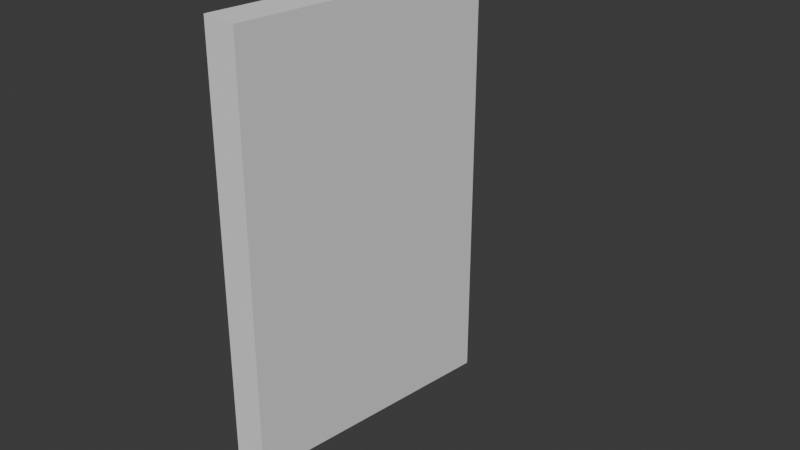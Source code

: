 # Source: Door_Interactable.blend  (saved by Blender 5.2.44; exported with 4.5.12 LTS)
import bpy
from mathutils import Matrix  # noqa: F401  (used for matrix-valued properties, if any)

bpy.ops.wm.read_factory_settings(use_empty=True)
scene = bpy.context.scene
scene.name = 'Scene'

# ---- collections
col_collection = bpy.data.collections.new('Collection'); scene.collection.children.link(col_collection)
col_door_interactable = bpy.data.collections.new('Door_Interactable'); scene.collection.children.link(col_door_interactable)

# ---- materials (node trees are filled in below, after node groups)
mat_material = bpy.data.materials.new('Material')
mat_material.alpha_threshold = 0.0
mat_material.use_backface_culling_lightprobe_volume = False
mat_material.roughness = 0.5
mat_material.line_color = (0.0, 0.0, 0.0, 1.0)
mat_material_001 = bpy.data.materials.new('Material.001')
mat_material_001.alpha_threshold = 0.0
mat_material_001.use_backface_culling_lightprobe_volume = False
mat_material_001.roughness = 0.5
mat_material_001.line_color = (0.0, 0.0, 0.0, 1.0)
mat_material_002 = bpy.data.materials.new('Material.002')
mat_material_002.alpha_threshold = 0.0
mat_material_002.use_backface_culling_lightprobe_volume = False
mat_material_002.roughness = 0.5
mat_material_002.line_color = (0.0, 0.0, 0.0, 1.0)

# ---- material node trees
mat_material.use_nodes = True; mat_material.node_tree.nodes.clear()
_N = mat_material.node_tree.nodes; _L = mat_material.node_tree.links
n0 = _N.new('ShaderNodeOutputMaterial'); n0.name = 'Material Output'; n0.location = (200, 100)
n1 = _N.new('ShaderNodeBsdfPrincipled'); n1.name = 'Principled BSDF'; n1.location = (-200, 100)
n1.inputs[10].default_value = 0.005
_L.new(n1.outputs[0], n0.inputs[0])
n0.is_active_output = True
mat_material_001.use_nodes = True; mat_material_001.node_tree.nodes.clear()
_N = mat_material_001.node_tree.nodes; _L = mat_material_001.node_tree.links
n0 = _N.new('ShaderNodeOutputMaterial'); n0.name = 'Material Output'; n0.location = (200, 100)
n1 = _N.new('ShaderNodeBsdfPrincipled'); n1.name = 'Principled BSDF'; n1.location = (-200, 100)
n1.inputs[10].default_value = 0.005
_L.new(n1.outputs[0], n0.inputs[0])
n0.is_active_output = True
mat_material_002.use_nodes = True; mat_material_002.node_tree.nodes.clear()
_N = mat_material_002.node_tree.nodes; _L = mat_material_002.node_tree.links
n0 = _N.new('ShaderNodeOutputMaterial'); n0.name = 'Material Output'; n0.location = (200, 100)
n1 = _N.new('ShaderNodeBsdfPrincipled'); n1.name = 'Principled BSDF'; n1.location = (-200, 100)
n1.inputs[10].default_value = 0.005
_L.new(n1.outputs[0], n0.inputs[0])
n0.is_active_output = True

# ---- world
world_world = bpy.data.worlds.new('World'); scene.world = world_world
world_world.use_nodes = True; world_world.node_tree.nodes.clear()
_N = world_world.node_tree.nodes; _L = world_world.node_tree.links
n0 = _N.new('ShaderNodeOutputWorld'); n0.name = 'World Output'; n0.location = (200, 100)
n1 = _N.new('ShaderNodeBackground'); n1.name = 'Background'; n1.location = (-200, 100)
n1.inputs[0].default_value = (0.05088, 0.05088, 0.05088, 1.0)
_L.new(n1.outputs[0], n0.inputs[0])
n0.is_active_output = True
world_world.color = (0.05088, 0.05088, 0.05088)
world_world.sun_shadow_jitter_overblur = 0.0

# ---- cameras
cam_camera = bpy.data.cameras.new('Camera')
cam_camera.clip_end = 100.0
cam_camera.ortho_scale = 7.314

# ---- meshes
me_cube_019 = bpy.data.meshes.new('Cube.019')
me_cube_019.from_pydata([(-0.15, -0.05, -0.05), (-1.699, -0.15, -1.685), (0.3011, -0.15, 1.915), (-1.431, -0.25, -1.56), (-2.099, -0.35, 2.515), (-0.499, -0.25, 1.358), (-1.414, -0.25, -0.03413), (-0.5211, -0.25, -1.54), (0.7011, -0.35, 2.115), (0.1011, -0.15, -0.3849), (0.15, 0.05, -0.05), (-0.5105, -0.25, -0.02714), (-0.7989, -0.15, 1.065), (-1.699, -0.35, 2.115), (-0.7989, -0.15, -1.685), (0.3011, -0.15, -1.885), (-0.7989, -0.15, -0.3849), (-1.406, -0.25, 1.351), (0.1011, -0.15, 1.065), (-0.15, -0.05, 0.05), (-1.499, -0.15, 1.065), (-0.5989, -0.15, 1.065), (-1.699, -0.15, -1.885), (0.7011, -0.35, -1.885), (0.15, 0.05, 0.05), (-1.699, -0.15, 1.915), (-0.499, -0.25, 1.822), (-0.5211, -0.25, -0.5293), (-1.431, -0.25, -0.5102), (-1.414, -0.25, 0.9144), (-0.7989, -0.15, 1.915), (-1.699, -0.35, -1.885), (-0.5989, -0.15, -0.3849), (-1.406, -0.25, 1.829), (-0.5105, -0.25, 0.9074), (0.7011, -0.35, 2.515), (-1.499, -0.15, -0.3849), (0.01278, -0.25, -0.02714), (-0.15, 0.05, -0.05), (0.25, 0.05, -0.05), (-0.5989, -0.15, -1.685), (-2.099, -0.35, 2.115), (-0.7989, -0.15, 1.265), (0.3011, -0.35, 2.115), (0.1011, -0.15, 1.265), (-0.7989, -0.15, -0.1849), (-0.8918, -0.25, 1.351), (0.3011, -0.15, -1.685), (0.3011, -0.15, 2.115), (0.001258, -0.25, 1.358), (-2.099, -0.35, 2.115), (0.02337, -0.25, -1.54), (-0.8663, -0.25, -1.56), (0.1011, -0.15, -0.1849), (-0.8833, -0.25, -0.03413), (-1.499, -0.15, -1.685), (-0.15, 0.05, 0.05), (0.25, 0.05, 0.05), (0.3011, -0.35, -1.885), (0.001258, -0.25, 1.822), (-0.8663, -0.25, -0.5102), (0.01278, -0.25, 0.9074), (0.02337, -0.25, -0.5293), (-1.499, -0.15, 1.265), (-0.5989, -0.15, 1.915), (-2.099, -0.35, -1.885), (0.7011, -0.35, 2.115), (-0.5989, -0.15, 1.265), (-0.8833, -0.25, 0.9144), (-1.699, -0.15, 2.115), (-1.499, -0.15, -0.1849), (-0.5989, -0.15, -0.1849), (-0.8918, -0.25, 1.829), (-1.499, -0.15, 1.915), (-1.699, -0.35, -1.685), (0.15, -0.05, -0.05), (0.7011, 0.05, 2.115), (0.3011, -0.35, -1.885), (-1.499, -0.35, -0.1849), (-0.5989, -0.35, -0.1849), (-0.5989, -0.35, 1.265), (-2.099, 0.05, 2.515), (-0.7989, -0.35, -1.685), (-0.5989, -0.35, -1.685), (0.1011, -0.35, -1.685), (-1.699, 0.05, 2.115), (0.1011, -0.35, 1.915), (-0.5989, -0.35, 1.065), (0.15, -0.05, 0.05), (-1.499, -0.35, 1.065), (-0.5989, -0.35, 1.915), (-0.7989, -0.35, 1.915), (-0.5989, -0.35, -0.3849), (-0.5989, -0.35, -0.3849), (-1.499, -0.35, -0.3849), (-1.699, 0.05, -1.885), (-1.499, -0.35, 1.065), (0.7011, 0.05, 2.515), (-1.699, -0.35, -1.885), (0.7011, 0.05, -1.885), (-1.699, -0.35, 1.915), (-1.699, -0.35, 1.915), (-1.499, -0.35, -0.3849), (0.15, 0.05, -0.05), (0.3011, 0.05, 2.115), (-0.5989, -0.35, -1.685), (-2.099, 0.05, 2.115), (0.3011, -0.35, 2.115), (0.3011, -0.35, -1.685), (-2.099, 0.05, 2.115), (0.1011, -0.35, -1.685), (0.15, 0.05, 0.05), (0.3011, 0.05, -1.885), (-1.699, -0.35, -1.685), (-1.499, -0.35, 1.265), (0.3011, -0.35, 1.915), (0.7011, 0.05, 2.115), (-2.099, 0.05, -1.885), (-0.7989, -0.35, -0.3849), (-0.5989, -0.35, -0.1849), (0.1011, -0.35, 1.915), (-1.499, -0.35, -0.1849), (-0.5989, -0.35, 1.265), (-0.5989, -0.35, 1.915), (-1.699, -0.35, 2.115), (-1.499, -0.25, -0.1849), (-1.499, -0.25, 1.265), (-0.5989, -0.25, 1.265), (-0.5989, -0.25, -0.1849), (-1.499, -0.25, -0.3849), (-0.5989, -0.25, 1.065), (-1.499, -0.25, 1.065), (-0.7989, -0.25, -0.3849), (-0.8663, -0.2079, -1.56), (0.01278, -0.2044, -0.02714), (0.02337, -0.2052, -1.54), (-0.8918, -0.2147, 1.351), (0.001258, -0.2101, 1.358), (-0.8833, -0.2078, -0.03413), (-1.406, -0.2147, 1.351), (-1.431, -0.2079, -1.56), (-0.5105, -0.2044, -0.02714), (-1.414, -0.2078, -0.03413), (-0.5211, -0.2052, -1.54), (-0.499, -0.2101, 1.358), (-0.499, -0.2101, 1.822), (-1.431, -0.2079, -0.5102), (-1.414, -0.2078, 0.9144), (-0.5105, -0.2044, 0.9074), (-1.406, -0.2147, 1.829), (-0.5211, -0.2052, -0.5293), (0.001258, -0.2101, 1.822), (-0.8833, -0.2078, 0.9144), (-0.8663, -0.2079, -0.5102), (0.02337, -0.2052, -0.5293), (-0.8918, -0.2147, 1.829), (0.01278, -0.2044, 0.9074), (0.01278, -0.2021, -0.02714), (-0.5105, -0.2021, -0.02714), (-0.5105, -0.2021, 0.9074), (0.01278, -0.2021, 0.9074), (-1.699, -0.35, -1.885), (-1.699, -0.35, -1.685), (-1.699, -0.35, -1.685), (-1.699, -0.35, -1.685), (-1.699, -0.35, 1.915), (-1.699, -0.35, 1.915), (-1.699, -0.35, 2.115), (-0.7989, -0.35, -1.685), (-0.7989, -0.35, -0.3849), (-0.7989, -0.35, -0.1849), (-0.7989, -0.35, -0.1849), (-0.7989, -0.35, 1.065), (-0.7989, -0.35, 1.065), (-0.7989, -0.35, 1.915), (-0.7989, -0.35, 1.265), (-0.7989, -0.35, 1.915), (-0.7989, -0.25, 1.065), (-0.7989, -0.25, 1.265), (-0.7989, -0.25, 1.265), (-0.7989, -0.25, 1.065), (-0.7989, -0.25, 1.915), (-0.7989, -0.25, -0.1849), (-0.7989, -0.25, -0.1849), (-0.7989, -0.15, -0.3849), (-0.7989, -0.15, 1.065), (-0.7989, -0.15, 1.265), (-0.7989, -0.15, 1.915), (-0.7989, -0.15, -1.685), (-0.7989, -0.15, -0.1849), (-0.5989, -0.35, -0.1849), (0.1011, -0.35, -0.1849), (0.1011, -0.15, -0.1849), (0.1011, -0.15, -0.1849), (0.1011, -0.35, -0.3849), (-0.5989, -0.35, -0.3849), (-0.5989, -0.35, -0.3849), (-0.5989, -0.25, -0.3849), (-0.5989, -0.25, -0.3849), (0.1011, -0.25, -0.3849), (0.1011, -0.15, -0.3849), (0.1011, -0.15, -0.3849), (0.1011, -0.25, -0.3849), (-0.7989, -0.15, -0.1849), (-0.7989, -0.15, -0.3849), (-1.699, -0.35, -1.685), (-1.499, -0.25, -1.685), (-1.499, -0.25, -1.685), (-1.499, -0.15, -1.685), (-0.7989, -0.25, -1.685), (0.1011, -0.15, -1.685), (-0.5989, -0.15, -1.685), (-0.7989, -0.25, -1.685), (-1.499, -0.35, -1.685), (-0.7989, -0.35, -1.685), (-0.5989, -0.35, -1.685), (-0.5989, -0.25, -1.685), (-0.5989, -0.25, -1.685), (0.1011, -0.25, -1.685), (0.3011, -0.15, -1.685), (0.1011, -0.25, -1.685), (-1.499, -0.35, 1.915), (-1.699, -0.35, 1.915), (-1.499, -0.25, 1.915), (-1.499, -0.25, 1.915), (-1.499, -0.35, 1.915), (-0.5989, -0.35, 1.915), (-0.7989, -0.25, 1.915), (-1.499, -0.15, 1.915), (-0.5989, -0.15, 1.915), (-0.5989, -0.25, 1.915), (-0.5989, -0.25, 1.915), (0.1011, -0.25, 1.915), (0.3011, -0.15, 1.915), (0.1011, -0.25, 1.915), (0.1011, -0.15, 1.915), (0.15, -0.15, 0.05), (0.15, -0.15, -0.05), (0.1011, -0.15, 1.065), (0.1011, -0.15, 1.265), (0.1011, -0.15, 1.065), (0.1011, -0.15, 1.265), (0.25, -0.15, 0.05), (0.25, -0.15, -0.05), (0.3011, -0.15, 0.1151), (0.1011, -0.35, -0.3849), (0.1011, -0.35, -0.1849), (0.1011, -0.35, 1.065), (0.1011, -0.35, 1.915), (0.1011, -0.35, 1.265), (0.1011, -0.35, 1.265), (0.1011, -0.25, 1.265), (0.1011, -0.25, 1.265), (0.1011, -0.25, 1.065), (0.1011, -0.25, 1.065), (0.1011, -0.35, 1.915), (0.1011, -0.35, -1.685), (0.1011, -0.35, -1.685), (0.1011, -0.25, -0.1849), (0.1011, -0.25, -0.1849), (-0.5989, -0.35, 1.265), (-1.499, -0.35, 1.065), (-1.499, -0.25, 1.065), (-1.499, -0.25, 1.065), (-0.7989, -0.15, 1.065), (-0.5989, -0.35, -0.1849), (-0.5989, -0.35, -0.3849), (-0.5989, -0.35, 1.265), (-1.699, -0.35, -1.685), (-1.499, -0.35, 1.065), (0.1011, -0.35, -1.685), (0.1011, -0.35, 1.915), (0.3011, -0.35, -1.685), (0.3011, -0.35, 1.915), (-0.5989, -0.35, 1.065), (-0.5989, -0.35, -0.3849), (-0.7989, -0.15, 1.265), (-1.699, -0.15, 1.915), (-1.699, -0.15, -1.685), (-1.499, -0.15, -1.685), (-1.499, -0.15, 1.915)], [], [(0, 19, 56, 38), (38, 56, 111, 103), (103, 111, 88, 75), (75, 88, 19, 0), (38, 103, 75, 0), (111, 56, 19, 88), (8, 76, 104, 43), (77, 58, 43, 104, 112, 15, 47, 219, 244, 233, 2, 48, 107, 273, 115, 108, 272), (112, 104, 76, 99), (99, 23, 58, 77, 15, 112), (23, 8, 43, 58), (99, 76, 8, 23), (13, 85, 109, 50), (65, 50, 109, 117), (117, 109, 85, 95), (95, 31, 65, 117), (167, 13, 50, 65, 31, 161, 162, 163, 164, 165, 166), (1, 278, 22, 161, 31, 95, 85, 13, 167, 69, 277, 25), (4, 81, 106, 41), (66, 41, 106, 116), (116, 106, 81, 97), (97, 35, 66, 116), (35, 4, 41, 66), (97, 81, 4, 35), (187, 229, 211, 188, 184, 204, 203, 189, 185, 264, 276, 186), (30, 64, 229, 187), (40, 14, 188, 211), (267, 260, 67, 21, 130, 128, 265, 190, 71, 32, 198, 216, 211, 229, 230, 127), (226, 174, 168, 215, 196, 266, 190, 265, 274, 260, 267), (226, 123, 91, 174), (168, 82, 105, 215), (181, 187, 186, 178, 179), (189, 170, 169, 184, 188, 168, 174, 176, 175, 172, 173, 171, 182, 183, 177, 180, 185), (9, 32, 71, 53), (192, 53, 71, 190, 119, 191, 193), (119, 92, 245, 191), (93, 195, 275), (195, 194, 245, 92, 93, 275), (201, 202, 199, 197, 198, 32, 9, 200), (200, 9, 53, 192), (266, 92, 119, 190), (92, 266, 196, 93), (16, 36, 70, 45), (203, 45, 70, 121, 170, 189), (170, 121, 94, 169), (169, 94, 36, 16, 204, 184), (204, 16, 45, 203), (121, 70, 36, 94), (14, 40, 211, 47, 15, 22, 278, 279, 208, 188), (205, 113, 168, 188, 208, 207, 206, 212, 209, 214, 213), (219, 47, 211, 216, 217, 218, 220, 210), (105, 82, 168, 113, 98, 77, 272, 270, 257), (22, 15, 77, 98, 161), (74, 162, 161, 98, 113, 205, 268), (205, 164, 163, 268), (162, 74, 268, 163), (69, 48, 2, 229, 64, 30, 187, 228, 280, 277), (124, 107, 48, 69, 167), (273, 107, 124, 100, 174, 91, 123, 255, 271), (176, 174, 100, 222, 221, 228, 187, 181, 227, 223, 224, 225), (234, 232, 231, 230, 229, 2, 233, 235), (222, 100, 124, 167, 166, 101), (101, 166, 165, 222), (25, 73, 55, 1), (55, 73, 280, 228, 221, 102, 129, 207, 208, 279), (213, 102, 221, 222, 205), (165, 164, 205, 222), (278, 1, 55, 279), (280, 73, 25, 277), (201, 200, 192, 237, 243, 242, 244, 219, 210), (236, 237, 192, 193, 240, 238, 239, 241, 235, 233, 244, 242), (108, 115, 86, 84), (84, 86, 248, 250, 251, 252, 234, 235, 241, 249, 247, 246, 258, 259, 253, 254, 240, 193, 191, 245, 194, 256), (220, 202, 201, 210), (108, 84, 256, 110, 270, 272), (257, 270, 110, 256), (248, 86, 115, 273, 271, 120), (248, 120, 271, 255), (18, 21, 67, 44), (239, 44, 67, 260, 122, 249, 241), (249, 122, 87, 247), (130, 21, 18, 238, 240, 254), (238, 18, 44, 239), (274, 87, 122, 260), (12, 20, 63, 42), (276, 42, 63, 126, 178, 186), (175, 114, 96, 172), (261, 173, 172, 96, 89, 269), (89, 261, 269), (20, 12, 264, 185, 180, 262, 263), (264, 12, 42, 276), (114, 126, 63, 20, 263, 131, 96), (96, 131, 263, 89), (61, 37, 134, 156), (247, 87, 79, 246), (265, 79, 87, 274), (79, 265, 128, 258, 246), (258, 128, 11, 37, 259), (130, 34, 11, 128), (253, 61, 34, 130, 254), (259, 37, 61, 253), (148, 156, 160, 159), (11, 34, 148, 141), (34, 61, 156, 148), (37, 11, 141, 134), (158, 159, 160, 157), (134, 141, 158, 157), (156, 134, 157, 160), (141, 148, 159, 158), (68, 54, 138, 152), (89, 78, 171, 173, 261), (125, 78, 89, 263), (78, 125, 182, 171), (125, 6, 54, 183, 182), (262, 29, 6, 125, 263), (180, 177, 68, 29, 262), (183, 54, 68, 177), (142, 147, 152, 138), (6, 29, 147, 142), (29, 68, 152, 147), (54, 6, 142, 138), (3, 28, 146, 140), (209, 132, 118, 214), (214, 118, 102, 213), (118, 132, 129, 102), (3, 52, 212, 206), (129, 28, 3, 206, 207), (60, 28, 129, 132), (212, 52, 60, 132, 209), (140, 146, 153, 133), (28, 60, 153, 146), (52, 3, 140, 133), (60, 52, 133, 153), (27, 62, 154, 150), (93, 83, 256, 194, 195), (105, 83, 93, 196, 215), (257, 256, 83, 105), (7, 51, 218, 217), (197, 27, 7, 217, 216, 198), (199, 62, 27, 197), (51, 62, 199, 202, 220, 218), (143, 150, 154, 135), (51, 7, 143, 135), (62, 51, 135, 154), (7, 27, 150, 143), (26, 59, 151, 145), (248, 90, 80, 250), (267, 80, 90, 123, 226), (250, 80, 267, 127, 251), (123, 90, 248, 255), (251, 127, 5, 49, 252), (231, 26, 5, 127, 230), (59, 26, 231, 232), (49, 59, 232, 234, 252), (144, 145, 151, 137), (49, 5, 144, 137), (59, 49, 137, 151), (5, 26, 145, 144), (33, 72, 155, 149), (225, 114, 175, 176), (126, 114, 225, 224), (126, 17, 46, 179, 178), (223, 33, 17, 126, 224), (227, 72, 33, 223), (227, 181, 179, 46, 72), (139, 149, 155, 136), (46, 17, 139, 136), (72, 46, 136, 155), (17, 33, 149, 139), (10, 24, 57, 39), (243, 39, 57, 242), (236, 24, 10, 237), (237, 10, 39, 243), (242, 57, 24, 236)])
_uv = me_cube_019.uv_layers.new(name='UVMap')
_uv.uv.foreach_set('vector', [0.375, 0.0, 0.625, 0.0, 0.625, 0.25, 0.375, 0.25, 0.375, 0.25, 0.625, 0.25, 0.625, 0.5, 0.375, 0.5, 0.375, 0.5, 0.625, 0.5, 0.625, 0.75, 0.375, 0.75, 0.375, 0.75, 0.625, 0.75, 0.625, 1.0, 0.375, 1.0, 0.125, 0.5, 0.375, 0.5, 0.375, 0.75, 0.125, 0.75, 0.625, 0.5, 0.875, 0.5, 0.875, 0.75, 0.625, 0.75, 0.625, 0.5, 0.875, 0.5, 0.875, 0.75, 0.625, 0.75, 0.375, 0.75, 0.375, 0.75, 0.625, 0.75, 0.625, 1.0, 0.375, 1.0, 0.375, 0.875, 0.3875, 0.875, 0.3875, 0.875, 0.5, 0.875, 0.6125, 0.875, 0.6125, 0.875, 0.625, 0.875, 0.625, 0.75, 0.6125, 0.75, 0.6125, 0.75, 0.3875, 0.75, 0.3875, 0.75, 0.375, 0.0, 0.625, 0.0, 0.625, 0.25, 0.375, 0.25, 0.125, 0.5, 0.375, 0.5, 0.375, 0.75, 0.375, 0.75, 0.25, 0.75, 0.125, 0.75, 0.375, 0.5, 0.625, 0.5, 0.625, 0.75, 0.375, 0.75, 0.375, 0.25, 0.625, 0.25, 0.625, 0.5, 0.375, 0.5, 0.625, 0.5, 0.875, 0.5, 0.875, 0.75, 0.625, 0.75, 0.375, 0.75, 0.625, 0.75, 0.625, 1.0, 0.375, 1.0, 0.375, 0.0, 0.625, 0.0, 0.625, 0.25, 0.375, 0.25, 0.125, 0.5, 0.375, 0.5, 0.375, 0.75, 0.125, 0.75, 0.625, 0.5, 0.625, 0.5, 0.625, 0.75, 0.375, 0.75, 0.375, 0.5, 0.375, 0.5, 0.3875, 0.5, 0.3875, 0.5, 0.3875, 0.5, 0.6125, 0.5, 0.6125, 0.5, 0.3875, 0.375, 0.3875, 0.375, 0.375, 0.375, 0.375, 0.5, 0.375, 0.5, 0.375, 0.25, 0.625, 0.25, 0.625, 0.5, 0.625, 0.5, 0.625, 0.375, 0.6125, 0.375, 0.6125, 0.375, 0.625, 0.5, 0.875, 0.5, 0.875, 0.75, 0.625, 0.75, 0.375, 0.75, 0.625, 0.75, 0.625, 1.0, 0.375, 1.0, 0.375, 0.0, 0.625, 0.0, 0.625, 0.25, 0.375, 0.25, 0.125, 0.5, 0.375, 0.5, 0.375, 0.75, 0.125, 0.75, 0.375, 0.5, 0.625, 0.5, 0.625, 0.75, 0.375, 0.75, 0.375, 0.25, 0.625, 0.25, 0.625, 0.5, 0.375, 0.5, 0.625, 0.0, 0.625, 0.25, 0.375, 0.25, 0.375, 0.0, 0.4653, 0.0, 0.4653, 0.0, 0.4792, 0.0, 0.4792, 0.0, 0.566, 0.0, 0.566, 0.0, 0.5799, 0.0, 0.5799, 0.0, 0.625, 0.0, 0.625, 0.25, 0.625, 0.25, 0.625, 0.0, 0.375, 0.25, 0.375, 0.0, 0.375, 0.0, 0.375, 0.25, 0.5799, 0.5, 0.5799, 0.5, 0.5799, 0.25, 0.566, 0.25, 0.566, 0.375, 0.4792, 0.375, 0.4792, 0.5, 0.4792, 0.5, 0.4792, 0.25, 0.4653, 0.25, 0.4653, 0.375, 0.375, 0.375, 0.375, 0.25, 0.625, 0.25, 0.625, 0.375, 0.5799, 0.375, 0.625, 0.5, 0.625, 0.75, 0.375, 0.75, 0.375, 0.5, 0.4653, 0.5, 0.4653, 0.5, 0.4792, 0.5, 0.4792, 0.5, 0.566, 0.5, 0.5799, 0.5, 0.5799, 0.5, 0.625, 0.5, 0.625, 0.5, 0.625, 0.75, 0.625, 0.75, 0.375, 0.75, 0.375, 0.75, 0.375, 0.5, 0.375, 0.5, 0.625, 0.875, 0.625, 1.0, 0.5799, 1.0, 0.5799, 0.875, 0.5799, 0.875, 0.4792, 1.0, 0.4792, 0.75, 0.4653, 0.75, 0.4653, 1.0, 0.375, 1.0, 0.375, 0.75, 0.625, 0.75, 0.625, 0.75, 0.5799, 0.75, 0.566, 0.75, 0.566, 0.75, 0.4792, 0.75, 0.4792, 0.875, 0.4792, 0.875, 0.566, 0.875, 0.566, 0.875, 0.566, 1.0, 0.375, 0.0, 0.625, 0.0, 0.625, 0.25, 0.375, 0.25, 0.375, 0.25, 0.375, 0.25, 0.625, 0.25, 0.625, 0.5, 0.625, 0.5, 0.375, 0.5, 0.375, 0.25, 0.625, 0.5, 0.625, 0.75, 0.375, 0.75, 0.375, 0.5, 0.625, 0.75, 0.625, 0.75, 0.625, 0.75, 0.625, 0.75, 0.375, 0.75, 0.375, 0.75, 0.625, 0.75, 0.625, 0.75, 0.625, 0.75, 0.375, 1.0, 0.375, 0.875, 0.375, 0.875, 0.625, 0.875, 0.625, 0.875, 0.625, 1.0, 0.375, 1.0, 0.375, 1.0, 0.125, 0.75, 0.125, 0.75, 0.125, 0.5, 0.125, 0.5, 0.625, 0.75, 0.625, 0.75, 0.625, 0.5, 0.625, 0.5, 0.625, 0.75, 0.625, 0.75, 0.625, 0.75, 0.625, 0.75, 0.375, 0.0, 0.625, 0.0, 0.625, 0.25, 0.375, 0.25, 0.375, 0.25, 0.375, 0.25, 0.625, 0.25, 0.625, 0.5, 0.375, 0.5, 0.375, 0.25, 0.375, 0.5, 0.625, 0.5, 0.625, 0.75, 0.375, 0.75, 0.375, 0.75, 0.625, 0.75, 0.625, 1.0, 0.375, 1.0, 0.375, 1.0, 0.375, 1.0, 0.125, 0.75, 0.125, 0.75, 0.125, 0.5, 0.125, 0.5, 0.625, 0.5, 0.875, 0.5, 0.875, 0.75, 0.625, 0.75, 0.5125, 0.25, 0.4875, 0.25, 0.4875, 0.25, 0.375, 0.25, 0.375, 0.0, 0.625, 0.0, 0.625, 0.25, 0.6, 0.25, 0.6, 0.25, 0.5125, 0.25, 0.625, 0.5, 0.625, 0.5, 0.5125, 0.5, 0.5125, 0.25, 0.6, 0.25, 0.6, 0.375, 0.6, 0.375, 0.5125, 0.375, 0.5125, 0.375, 0.5125, 0.5, 0.6, 0.5, 0.375, 0.25, 0.375, 0.25, 0.4875, 0.25, 0.4875, 0.375, 0.4875, 0.375, 0.4, 0.375, 0.4, 0.375, 0.4, 0.25, 0.4875, 0.5, 0.5125, 0.5, 0.5125, 0.5, 0.625, 0.5, 0.625, 0.75, 0.375, 0.75, 0.375, 0.5, 0.4, 0.5, 0.4, 0.5, 0.625, 1.0, 0.375, 1.0, 0.375, 0.75, 0.625, 0.75, 0.625, 0.75, 0.625, 0.5, 0.625, 0.5, 0.625, 0.75, 0.625, 0.75, 0.625, 0.5, 0.625, 0.5, 0.625, 0.5, 0.625, 0.5, 0.625, 0.5, 0.625, 0.5, 0.625, 0.5, 0.625, 0.5, 0.625, 0.5, 0.625, 0.5, 0.625, 0.5, 0.625, 0.25, 0.375, 0.25, 0.375, 0.0, 0.4875, 0.0, 0.4875, 0.0, 0.5125, 0.0, 0.5125, 0.0, 0.6, 0.0, 0.6, 0.0, 0.625, 0.0, 0.625, 0.5, 0.375, 0.5, 0.375, 0.25, 0.625, 0.25, 0.625, 0.5, 0.375, 0.75, 0.375, 0.5, 0.625, 0.5, 0.625, 0.75, 0.5125, 0.75, 0.5125, 0.75, 0.4875, 0.75, 0.4, 0.75, 0.4, 0.75, 0.5125, 0.75, 0.5125, 0.75, 0.625, 0.75, 0.625, 0.75, 0.6, 0.75, 0.6, 1.0, 0.5125, 1.0, 0.5125, 0.875, 0.5125, 0.875, 0.6, 0.875, 0.6, 0.875, 0.6, 0.75, 0.4, 0.875, 0.4, 0.875, 0.4875, 0.875, 0.4875, 0.875, 0.4875, 1.0, 0.375, 1.0, 0.375, 1.0, 0.4, 1.0, 0.625, 0.75, 0.625, 0.75, 0.625, 0.5, 0.625, 0.5, 0.625, 0.75, 0.625, 0.75, 0.625, 0.75, 0.625, 0.75, 0.625, 0.75, 0.625, 0.75, 0.625, 0.0, 0.625, 0.25, 0.375, 0.25, 0.375, 0.0, 0.375, 0.25, 0.625, 0.25, 0.625, 0.25, 0.625, 0.25, 0.625, 0.5, 0.4653, 0.5, 0.4653, 0.375, 0.375, 0.375, 0.375, 0.25, 0.375, 0.25, 0.375, 0.5, 0.4653, 0.5, 0.625, 0.5, 0.625, 0.75, 0.375, 0.75, 0.625, 0.75, 0.375, 0.75, 0.375, 0.75, 0.625, 0.75, 0.125, 0.75, 0.125, 0.75, 0.125, 0.5, 0.125, 0.5, 0.875, 0.5, 0.875, 0.5, 0.875, 0.75, 0.875, 0.75, 0.4653, 0.0, 0.4653, 0.0, 0.4792, 0.0, 0.4885, 0.0611, 0.4885, 0.1861, 0.4955, 0.1861, 0.5, 0.25, 0.375, 0.25, 0.375, 0.0, 0.4955, 0.0611, 0.4885, 0.0611, 0.4792, 0.0, 0.4792, 0.0, 0.566, 0.0, 0.566, 0.0, 0.5799, 0.0, 0.5799, 0.0, 0.625, 0.0, 0.625, 0.25, 0.5, 0.25, 0.4955, 0.1861, 0.375, 0.5, 0.625, 0.5, 0.625, 0.75, 0.375, 0.75, 0.375, 0.75, 0.625, 0.75, 0.625, 0.75, 0.5799, 0.75, 0.5799, 0.875, 0.5799, 0.875, 0.625, 0.875, 0.625, 1.0, 0.5799, 1.0, 0.5799, 0.75, 0.566, 0.75, 0.4792, 0.75, 0.4792, 0.875, 0.4792, 0.875, 0.566, 0.875, 0.566, 0.875, 0.566, 1.0, 0.4792, 1.0, 0.4792, 0.75, 0.4653, 0.75, 0.4653, 0.75, 0.375, 0.75, 0.375, 0.875, 0.4653, 0.875, 0.4653, 1.0, 0.375, 1.0, 0.375, 0.5, 0.375, 0.75, 0.375, 0.75, 0.375, 0.75, 0.375, 0.75, 0.375, 0.5, 0.375, 0.75, 0.375, 0.75, 0.375, 0.75, 0.375, 0.75, 0.625, 0.75, 0.625, 0.75, 0.625, 0.5, 0.625, 0.5, 0.625, 0.75, 0.625, 0.75, 0.625, 0.75, 0.625, 0.75, 0.625, 0.75, 0.625, 0.75, 0.375, 0.0, 0.625, 0.0, 0.625, 0.25, 0.375, 0.25, 0.375, 0.25, 0.375, 0.25, 0.625, 0.25, 0.625, 0.5, 0.625, 0.5, 0.375, 0.5, 0.375, 0.25, 0.375, 0.5, 0.625, 0.5, 0.625, 0.75, 0.375, 0.75, 0.625, 0.875, 0.625, 1.0, 0.375, 1.0, 0.375, 1.0, 0.375, 1.0, 0.375, 0.875, 0.125, 0.75, 0.125, 0.75, 0.125, 0.5, 0.125, 0.5, 0.625, 0.75, 0.625, 0.75, 0.625, 0.5, 0.625, 0.5, 0.375, 0.0, 0.625, 0.0, 0.625, 0.25, 0.375, 0.25, 0.375, 0.25, 0.375, 0.25, 0.625, 0.25, 0.625, 0.375, 0.375, 0.375, 0.375, 0.25, 0.375, 0.5, 0.625, 0.5, 0.625, 0.75, 0.375, 0.75, 0.625, 0.75, 0.375, 0.75, 0.375, 0.75, 0.625, 0.75, 0.625, 0.75, 0.625, 0.75, 0.625, 0.75, 0.625, 0.75, 0.625, 0.75, 0.625, 1.0, 0.375, 1.0, 0.375, 1.0, 0.375, 1.0, 0.375, 0.875, 0.625, 0.875, 0.625, 0.875, 0.125, 0.75, 0.125, 0.75, 0.125, 0.5, 0.125, 0.5, 0.625, 0.5, 0.75, 0.5, 0.875, 0.5, 0.875, 0.75, 0.75, 0.75, 0.75, 0.75, 0.625, 0.75, 0.625, 0.75, 0.75, 0.75, 0.75, 0.75, 0.625, 0.75, 0.5935, 0.2185, 0.4065, 0.2185, 0.4065, 0.2185, 0.5935, 0.2185, 0.625, 0.5, 0.625, 0.75, 0.375, 0.75, 0.375, 0.5, 0.375, 0.75, 0.375, 0.75, 0.625, 0.75, 0.625, 0.75, 0.375, 0.75, 0.375, 0.75, 0.125, 0.75, 0.125, 0.5, 0.375, 0.5, 0.375, 0.25, 0.375, 0.0, 0.4065, 0.03155, 0.4065, 0.2185, 0.375, 0.25, 0.625, 0.0, 0.5935, 0.03155, 0.4065, 0.03155, 0.375, 0.0, 0.625, 0.25, 0.5935, 0.2185, 0.5935, 0.03155, 0.625, 0.0, 0.625, 0.25, 0.375, 0.25, 0.4065, 0.2185, 0.5935, 0.2185, 0.625, 0.25, 0.5935, 0.03155, 0.5935, 0.2185, 0.5935, 0.2185, 0.5935, 0.03155, 0.4065, 0.03155, 0.5935, 0.03155, 0.5935, 0.03155, 0.4065, 0.03155, 0.5935, 0.03155, 0.5935, 0.2185, 0.5935, 0.2185, 0.5935, 0.03155, 0.4065, 0.2185, 0.4065, 0.03155, 0.4065, 0.03155, 0.4065, 0.2185, 0.4065, 0.03155, 0.5935, 0.03155, 0.5935, 0.2185, 0.4065, 0.2185, 0.4065, 0.2185, 0.4065, 0.03155, 0.4065, 0.03155, 0.4065, 0.2185, 0.5935, 0.2185, 0.4065, 0.2185, 0.4065, 0.2185, 0.5935, 0.2185, 0.4065, 0.03155, 0.5935, 0.03155, 0.5935, 0.03155, 0.4065, 0.03155, 0.5948, 0.2198, 0.4052, 0.2198, 0.4052, 0.2198, 0.5948, 0.2198, 0.625, 0.75, 0.375, 0.75, 0.375, 0.5, 0.625, 0.5, 0.625, 0.75, 0.375, 1.0, 0.375, 0.75, 0.625, 0.75, 0.625, 1.0, 0.375, 0.75, 0.125, 0.75, 0.125, 0.5, 0.375, 0.5, 0.375, 0.0, 0.4052, 0.03015, 0.4052, 0.2198, 0.375, 0.25, 0.375, 0.25, 0.625, 0.0, 0.5948, 0.03015, 0.4052, 0.03015, 0.375, 0.0, 0.625, 0.0, 0.625, 0.25, 0.625, 0.25, 0.5948, 0.2198, 0.5948, 0.03015, 0.625, 1.797e-08, 0.375, 0.25, 0.4052, 0.2198, 0.5948, 0.2198, 0.625, 0.25, 0.4052, 0.03015, 0.5948, 0.03015, 0.5948, 0.2198, 0.4052, 0.2198, 0.4052, 0.03015, 0.5948, 0.03015, 0.5948, 0.03015, 0.4052, 0.03015, 0.5948, 0.03015, 0.5948, 0.2198, 0.5948, 0.2198, 0.5948, 0.03015, 0.4052, 0.2198, 0.4052, 0.03015, 0.4052, 0.03015, 0.4052, 0.2198, 0.3991, 0.02409, 0.6009, 0.02409, 0.6009, 0.02409, 0.3991, 0.02409, 0.375, 0.25, 0.625, 0.25, 0.625, 0.5, 0.375, 0.5, 0.375, 0.5, 0.625, 0.5, 0.625, 0.75, 0.375, 0.75, 0.625, 0.5, 0.875, 0.5, 0.875, 0.75, 0.625, 0.75, 0.3991, 0.02409, 0.3991, 0.2259, 0.375, 0.25, 0.375, 0.0, 0.625, 0.0, 0.6009, 0.02409, 0.3991, 0.02409, 0.375, 3.59e-08, 0.375, 3.59e-08, 0.6009, 0.2259, 0.6009, 0.02409, 0.625, 0.0, 0.625, 0.25, 0.375, 0.25, 0.3991, 0.2259, 0.6009, 0.2259, 0.625, 0.25, 0.375, 0.25, 0.3991, 0.02409, 0.6009, 0.02409, 0.6009, 0.2259, 0.3991, 0.2259, 0.6009, 0.02409, 0.6009, 0.2259, 0.6009, 0.2259, 0.6009, 0.02409, 0.3991, 0.2259, 0.3991, 0.02409, 0.3991, 0.02409, 0.3991, 0.2259, 0.6009, 0.2259, 0.3991, 0.2259, 0.3991, 0.2259, 0.6009, 0.2259, 0.5972, 0.02777, 0.5972, 0.2222, 0.5972, 0.2222, 0.5972, 0.02777, 0.625, 0.75, 0.375, 0.75, 0.375, 0.5, 0.625, 0.5, 0.625, 0.75, 0.375, 0.75, 0.375, 0.75, 0.625, 0.75, 0.625, 0.75, 0.375, 0.75, 0.375, 0.5, 0.375, 0.5, 0.375, 0.75, 0.375, 0.75, 0.4028, 0.02777, 0.4028, 0.2222, 0.375, 0.25, 0.375, 0.0, 0.625, 0.0, 0.5972, 0.02777, 0.4028, 0.02777, 0.375, 3.31e-08, 0.375, 3.31e-08, 0.625, 0.0, 0.625, 0.25, 0.5972, 0.2222, 0.5972, 0.02777, 0.625, 3.145e-08, 0.4028, 0.2222, 0.5972, 0.2222, 0.625, 0.25, 0.625, 0.25, 0.375, 0.25, 0.375, 0.25, 0.4028, 0.02777, 0.5972, 0.02777, 0.5972, 0.2222, 0.4028, 0.2222, 0.4028, 0.2222, 0.4028, 0.02777, 0.4028, 0.02777, 0.4028, 0.2222, 0.5972, 0.2222, 0.4028, 0.2222, 0.4028, 0.2222, 0.5972, 0.2222, 0.4028, 0.02777, 0.5972, 0.02777, 0.5972, 0.02777, 0.4028, 0.02777, 0.5893, 0.03566, 0.5893, 0.2143, 0.5893, 0.2143, 0.5893, 0.03566, 0.625, 0.5, 0.625, 0.75, 0.375, 0.75, 0.375, 0.5, 0.375, 0.75, 0.375, 0.75, 0.625, 0.75, 0.625, 0.75, 0.625, 0.75, 0.375, 0.5, 0.375, 0.75, 0.375, 0.75, 0.125, 0.75, 0.125, 0.5, 0.625, 0.75, 0.625, 0.75, 0.625, 0.5, 0.625, 0.5, 0.375, 0.25, 0.375, 0.0, 0.4107, 0.03566, 0.4107, 0.2143, 0.375, 0.25, 0.625, 0.0, 0.5893, 0.03566, 0.4107, 0.03566, 0.375, 0.0, 0.625, 0.0, 0.5893, 0.2143, 0.5893, 0.03566, 0.625, 7.015e-08, 0.625, 0.25, 0.4107, 0.2143, 0.5893, 0.2143, 0.625, 0.25, 0.625, 0.25, 0.375, 0.25, 0.4107, 0.03566, 0.5893, 0.03566, 0.5893, 0.2143, 0.4107, 0.2143, 0.4107, 0.2143, 0.4107, 0.03566, 0.4107, 0.03566, 0.4107, 0.2143, 0.5893, 0.2143, 0.4107, 0.2143, 0.4107, 0.2143, 0.5893, 0.2143, 0.4107, 0.03566, 0.5893, 0.03566, 0.5893, 0.03566, 0.4107, 0.03566, 0.5918, 0.03318, 0.5918, 0.2168, 0.5918, 0.2168, 0.5918, 0.03318, 0.625, 0.75, 0.375, 0.75, 0.375, 0.5, 0.625, 0.5, 0.375, 1.0, 0.375, 0.75, 0.625, 0.75, 0.625, 1.0, 0.375, 0.0, 0.4082, 0.03318, 0.4082, 0.2168, 0.375, 0.25, 0.375, 0.25, 0.625, 0.0, 0.5918, 0.03318, 0.4082, 0.03318, 0.375, 0.0, 0.625, 0.0, 0.625, 0.25, 0.5918, 0.2168, 0.5918, 0.03318, 0.625, 7.121e-08, 0.625, 0.25, 0.625, 0.25, 0.375, 0.25, 0.4082, 0.2168, 0.5918, 0.2168, 0.4082, 0.03318, 0.5918, 0.03318, 0.5918, 0.2168, 0.4082, 0.2168, 0.4082, 0.2168, 0.4082, 0.03318, 0.4082, 0.03318, 0.4082, 0.2168, 0.5918, 0.2168, 0.4082, 0.2168, 0.4082, 0.2168, 0.5918, 0.2168, 0.4082, 0.03318, 0.5918, 0.03318, 0.5918, 0.03318, 0.4082, 0.03318, 0.375, 0.0, 0.625, 0.0, 0.625, 0.25, 0.375, 0.25, 0.375, 0.5, 0.375, 0.25, 0.625, 0.25, 0.625, 0.5, 0.625, 0.75, 0.625, 1.0, 0.375, 1.0, 0.375, 0.75, 0.375, 0.75, 0.125, 0.75, 0.125, 0.5, 0.375, 0.5, 0.625, 0.5, 0.875, 0.5, 0.875, 0.75, 0.625, 0.75])
me_cube_019.materials.append(None)
me_cube_019.materials.append(mat_material)
me_cube_019.materials.append(mat_material_001)
me_cube_019.materials.append(mat_material_002)
me_cube_019.update()

# ---- objects
ob_camera = bpy.data.objects.new('Camera', cam_camera)
ob_door_interactable = bpy.data.objects.new('Door_Interactable', me_cube_019)

# ---- transforms, parenting, visibility, modifiers, constraints
ob_camera.location = (7.359, -6.926, 4.958)
ob_camera.rotation_euler = (1.109, 0.0, 0.8149)
ob_camera.lock_rotations_4d = False
ob_camera.empty_display_type = 'ARROWS'
ob_camera.color = (0.0, 0.0, 0.0, 0.0)
ob_camera.display_type = 'WIRE'
ob_camera.lineart.crease_threshold = 0.0
ob_door_interactable.location = (0.0, 0.0, 0.0)
ob_door_interactable.rotation_euler = (0.0, 0.0, 1.571)

# ---- collection membership
col_collection.objects.link(ob_camera)
col_door_interactable.objects.link(ob_door_interactable)

# ---- scene / render settings (as saved in the file)
scene.camera = ob_camera
scene.frame_start = 1; scene.frame_end = 250; scene.frame_set(1)
scene.render.engine = 'BLENDER_EEVEE_NEXT'
scene.render.bake_bias = 0.0
scene.render.bake_samples = 0
scene.render.compositor_device = 'GPU'
scene.eevee.use_volume_custom_range = False
scene.eevee.fast_gi_thickness_near = 0.1
scene.eevee.fast_gi_thickness_far = 0.0
scene.eevee.ray_tracing_options.screen_trace_thickness = 0.1
bpy.context.view_layer.update()

# ---- added for rendering (the .blend has no usable light): sun
light_auto_sun = bpy.data.lights.new('AutoSun', 'SUN')
light_auto_sun.energy = 3.0
light_auto_sun.angle = 0.0523599
ob_auto_sun = bpy.data.objects.new('AutoSun', light_auto_sun)
scene.collection.objects.link(ob_auto_sun)
ob_auto_sun.rotation_euler = (0.872665, 0.174533, 0.523599)
bpy.context.view_layer.update()

